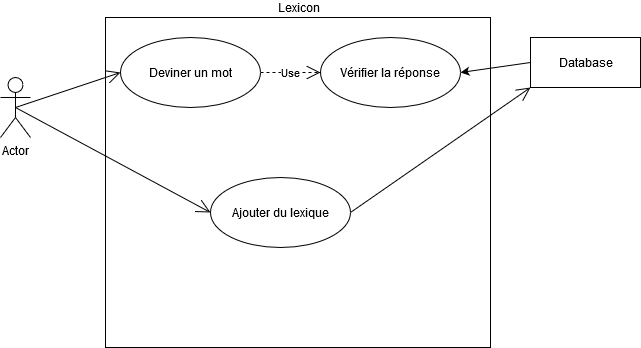

The diagram above was exported from draw.io. Its source (the exported page's mxGraphModel, read from the mxfile embedded in the PNG):
<mxGraphModel dx="868" dy="457" grid="1" gridSize="10" guides="1" tooltips="1" connect="1" arrows="1" fold="1" page="1" pageScale="1" pageWidth="850" pageHeight="1100" math="0" shadow="0">
  <root>
    <mxCell id="SOM58bgEFZi2eaNttUSa-0" />
    <mxCell id="SOM58bgEFZi2eaNttUSa-1" parent="SOM58bgEFZi2eaNttUSa-0" />
    <mxCell id="SOM58bgEFZi2eaNttUSa-2" value="&lt;div&gt;Lexicon&lt;/div&gt;" style="html=1;labelPosition=center;verticalLabelPosition=top;align=center;verticalAlign=bottom;" vertex="1" parent="SOM58bgEFZi2eaNttUSa-1">
      <mxGeometry x="185" y="60" width="385" height="330" as="geometry" />
    </mxCell>
    <mxCell id="SOM58bgEFZi2eaNttUSa-3" value="Actor" style="shape=umlActor;verticalLabelPosition=bottom;labelBackgroundColor=#ffffff;verticalAlign=top;html=1;" vertex="1" parent="SOM58bgEFZi2eaNttUSa-1">
      <mxGeometry x="80" y="120" width="30" height="60" as="geometry" />
    </mxCell>
    <mxCell id="SOM58bgEFZi2eaNttUSa-4" value="Database" style="html=1;" vertex="1" parent="SOM58bgEFZi2eaNttUSa-1">
      <mxGeometry x="610" y="80" width="110" height="50" as="geometry" />
    </mxCell>
    <mxCell id="SOM58bgEFZi2eaNttUSa-5" value="&lt;div&gt;Deviner un mot&lt;/div&gt;" style="ellipse;whiteSpace=wrap;html=1;" vertex="1" parent="SOM58bgEFZi2eaNttUSa-1">
      <mxGeometry x="200" y="80" width="140" height="70" as="geometry" />
    </mxCell>
    <mxCell id="SOM58bgEFZi2eaNttUSa-6" value="&lt;div&gt;Vérifier la réponse&lt;/div&gt;" style="ellipse;whiteSpace=wrap;html=1;" vertex="1" parent="SOM58bgEFZi2eaNttUSa-1">
      <mxGeometry x="400" y="80" width="140" height="70" as="geometry" />
    </mxCell>
    <mxCell id="SOM58bgEFZi2eaNttUSa-7" value="Use" style="endArrow=open;endSize=12;dashed=1;html=1;entryX=0;entryY=0.5;entryDx=0;entryDy=0;exitX=1;exitY=0.5;exitDx=0;exitDy=0;" edge="1" parent="SOM58bgEFZi2eaNttUSa-1" source="SOM58bgEFZi2eaNttUSa-5" target="SOM58bgEFZi2eaNttUSa-6">
      <mxGeometry width="160" relative="1" as="geometry">
        <mxPoint x="330" y="160" as="sourcePoint" />
        <mxPoint x="490" y="160" as="targetPoint" />
      </mxGeometry>
    </mxCell>
    <mxCell id="SOM58bgEFZi2eaNttUSa-8" value="" style="endArrow=open;endFill=1;endSize=12;html=1;entryX=0;entryY=0.5;entryDx=0;entryDy=0;exitX=0.5;exitY=0.5;exitDx=0;exitDy=0;exitPerimeter=0;" edge="1" parent="SOM58bgEFZi2eaNttUSa-1" source="SOM58bgEFZi2eaNttUSa-3" target="SOM58bgEFZi2eaNttUSa-5">
      <mxGeometry width="160" relative="1" as="geometry">
        <mxPoint x="120" y="150" as="sourcePoint" />
        <mxPoint x="280" y="150" as="targetPoint" />
      </mxGeometry>
    </mxCell>
    <mxCell id="SOM58bgEFZi2eaNttUSa-9" value="" style="endArrow=none;endFill=0;endSize=12;html=1;exitX=1;exitY=0.5;exitDx=0;exitDy=0;entryX=0;entryY=0.5;entryDx=0;entryDy=0;startArrow=classic;startFill=1;" edge="1" parent="SOM58bgEFZi2eaNttUSa-1" source="SOM58bgEFZi2eaNttUSa-6" target="SOM58bgEFZi2eaNttUSa-4">
      <mxGeometry width="160" relative="1" as="geometry">
        <mxPoint x="450" y="250" as="sourcePoint" />
        <mxPoint x="610" y="250" as="targetPoint" />
      </mxGeometry>
    </mxCell>
    <mxCell id="SOM58bgEFZi2eaNttUSa-10" value="Ajouter du lexique" style="ellipse;whiteSpace=wrap;html=1;" vertex="1" parent="SOM58bgEFZi2eaNttUSa-1">
      <mxGeometry x="290" y="220" width="140" height="70" as="geometry" />
    </mxCell>
    <mxCell id="SOM58bgEFZi2eaNttUSa-11" value="" style="endArrow=open;endFill=1;endSize=12;html=1;entryX=0;entryY=0.5;entryDx=0;entryDy=0;exitX=0.5;exitY=0.5;exitDx=0;exitDy=0;exitPerimeter=0;" edge="1" parent="SOM58bgEFZi2eaNttUSa-1" source="SOM58bgEFZi2eaNttUSa-3" target="SOM58bgEFZi2eaNttUSa-10">
      <mxGeometry width="160" relative="1" as="geometry">
        <mxPoint x="150" y="175" as="sourcePoint" />
        <mxPoint x="200" y="140" as="targetPoint" />
      </mxGeometry>
    </mxCell>
    <mxCell id="SOM58bgEFZi2eaNttUSa-12" value="" style="endArrow=open;endFill=1;endSize=12;html=1;entryX=0;entryY=1;entryDx=0;entryDy=0;exitX=1;exitY=0.5;exitDx=0;exitDy=0;" edge="1" parent="SOM58bgEFZi2eaNttUSa-1" source="SOM58bgEFZi2eaNttUSa-10" target="SOM58bgEFZi2eaNttUSa-4">
      <mxGeometry width="160" relative="1" as="geometry">
        <mxPoint x="95" y="162" as="sourcePoint" />
        <mxPoint x="290" y="267" as="targetPoint" />
      </mxGeometry>
    </mxCell>
  </root>
</mxGraphModel>